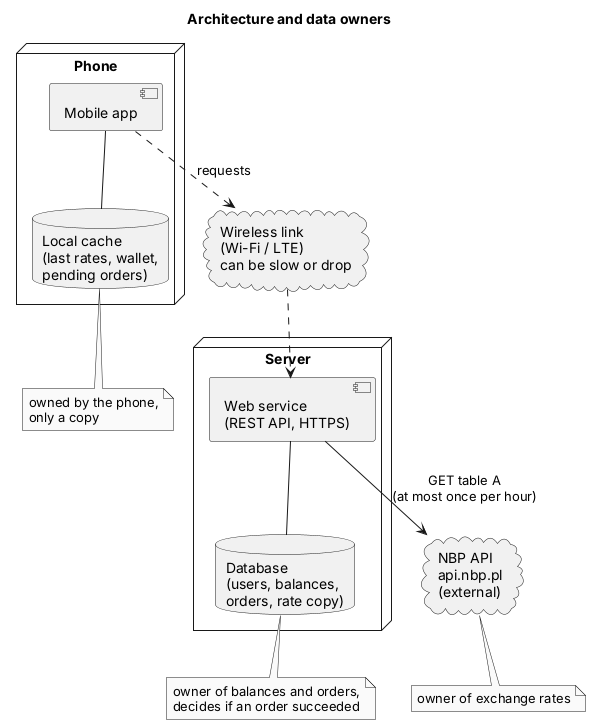

The diagram above was rendered by PlantUML. Its source (embedded in the PNG):
@startuml architecture
skinparam monochrome true
skinparam shadowing false
title Architecture and data owners

node "Phone" {
  component "Mobile app" as app
  database "Local cache\n(last rates, wallet,\npending orders)" as cache
}
cloud "Wireless link\n(Wi-Fi / LTE)\ncan be slow or drop" as air
node "Server" {
  component "Web service\n(REST API, HTTPS)" as api
  database "Database\n(users, balances,\norders, rate copy)" as db
}
cloud "NBP API\napi.nbp.pl\n(external)" as nbp

app -- cache
app ..> air : requests
air ..> api
api -- db
api --> nbp : GET table A\n(at most once per hour)

note bottom of cache : owned by the phone,\nonly a copy
note bottom of db : owner of balances and orders,\ndecides if an order succeeded
note bottom of nbp : owner of exchange rates
@enduml